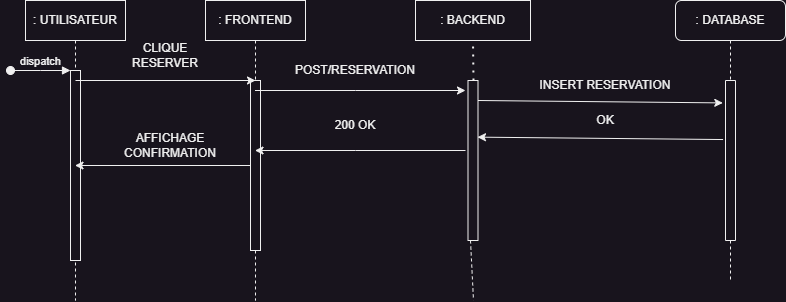

The diagram above was exported from draw.io. Its source (the exported page's mxGraphModel, read from the mxfile embedded in the PNG):
<mxGraphModel dx="1036" dy="606" grid="1" gridSize="10" guides="1" tooltips="1" connect="1" arrows="1" fold="1" page="1" pageScale="1" pageWidth="850" pageHeight="1100" math="0" shadow="0">
  <root>
    <mxCell id="0" />
    <mxCell id="1" parent="0" />
    <mxCell id="aM9ryv3xv72pqoxQDRHE-1" value=": UTILISATEUR" style="shape=umlLifeline;perimeter=lifelinePerimeter;whiteSpace=wrap;html=1;container=0;dropTarget=0;collapsible=0;recursiveResize=0;outlineConnect=0;portConstraint=eastwest;newEdgeStyle={&quot;edgeStyle&quot;:&quot;elbowEdgeStyle&quot;,&quot;elbow&quot;:&quot;vertical&quot;,&quot;curved&quot;:0,&quot;rounded&quot;:0};" parent="1" vertex="1">
      <mxGeometry x="40" y="40" width="100" height="300" as="geometry" />
    </mxCell>
    <mxCell id="aM9ryv3xv72pqoxQDRHE-2" value="" style="html=1;points=[];perimeter=orthogonalPerimeter;outlineConnect=0;targetShapes=umlLifeline;portConstraint=eastwest;newEdgeStyle={&quot;edgeStyle&quot;:&quot;elbowEdgeStyle&quot;,&quot;elbow&quot;:&quot;vertical&quot;,&quot;curved&quot;:0,&quot;rounded&quot;:0};" parent="aM9ryv3xv72pqoxQDRHE-1" vertex="1">
      <mxGeometry x="45" y="70" width="10" height="190" as="geometry" />
    </mxCell>
    <mxCell id="aM9ryv3xv72pqoxQDRHE-3" value="dispatch" style="html=1;verticalAlign=bottom;startArrow=oval;endArrow=block;startSize=8;edgeStyle=elbowEdgeStyle;elbow=vertical;curved=0;rounded=0;" parent="aM9ryv3xv72pqoxQDRHE-1" target="aM9ryv3xv72pqoxQDRHE-2" edge="1">
      <mxGeometry relative="1" as="geometry">
        <mxPoint x="-15" y="70" as="sourcePoint" />
      </mxGeometry>
    </mxCell>
    <mxCell id="aM9ryv3xv72pqoxQDRHE-5" value=": FRONTEND" style="shape=umlLifeline;perimeter=lifelinePerimeter;whiteSpace=wrap;html=1;container=0;dropTarget=0;collapsible=0;recursiveResize=0;outlineConnect=0;portConstraint=eastwest;newEdgeStyle={&quot;edgeStyle&quot;:&quot;elbowEdgeStyle&quot;,&quot;elbow&quot;:&quot;vertical&quot;,&quot;curved&quot;:0,&quot;rounded&quot;:0};" parent="1" vertex="1">
      <mxGeometry x="220" y="40" width="100" height="300" as="geometry" />
    </mxCell>
    <mxCell id="aM9ryv3xv72pqoxQDRHE-6" value="" style="html=1;points=[];perimeter=orthogonalPerimeter;outlineConnect=0;targetShapes=umlLifeline;portConstraint=eastwest;newEdgeStyle={&quot;edgeStyle&quot;:&quot;elbowEdgeStyle&quot;,&quot;elbow&quot;:&quot;vertical&quot;,&quot;curved&quot;:0,&quot;rounded&quot;:0};" parent="aM9ryv3xv72pqoxQDRHE-5" vertex="1">
      <mxGeometry x="45" y="80" width="10" height="170" as="geometry" />
    </mxCell>
    <mxCell id="RrUZXIxTIn7J-i9eelHu-2" value=": BACKEND" style="rounded=0;whiteSpace=wrap;html=1;" parent="1" vertex="1">
      <mxGeometry x="430" y="40" width="115" height="40" as="geometry" />
    </mxCell>
    <mxCell id="RrUZXIxTIn7J-i9eelHu-3" value="" style="endArrow=none;dashed=1;html=1;dashPattern=1 3;strokeWidth=2;rounded=0;entryX=0.5;entryY=1;entryDx=0;entryDy=0;" parent="1" target="RrUZXIxTIn7J-i9eelHu-2" edge="1">
      <mxGeometry width="50" height="50" relative="1" as="geometry">
        <mxPoint x="488" y="120" as="sourcePoint" />
        <mxPoint x="450" y="290" as="targetPoint" />
      </mxGeometry>
    </mxCell>
    <mxCell id="RrUZXIxTIn7J-i9eelHu-4" value="" style="swimlane;startSize=0;" parent="1" vertex="1">
      <mxGeometry x="482.5" y="120" width="10" height="160" as="geometry" />
    </mxCell>
    <mxCell id="RrUZXIxTIn7J-i9eelHu-5" value="" style="endArrow=none;dashed=1;html=1;rounded=0;exitX=0.25;exitY=1;exitDx=0;exitDy=0;" parent="1" source="RrUZXIxTIn7J-i9eelHu-4" edge="1">
      <mxGeometry width="50" height="50" relative="1" as="geometry">
        <mxPoint x="480" y="340" as="sourcePoint" />
        <mxPoint x="488" y="340" as="targetPoint" />
      </mxGeometry>
    </mxCell>
    <mxCell id="RrUZXIxTIn7J-i9eelHu-6" value=": DATABASE" style="rounded=1;whiteSpace=wrap;html=1;" parent="1" vertex="1">
      <mxGeometry x="690" y="40" width="110" height="40" as="geometry" />
    </mxCell>
    <mxCell id="RrUZXIxTIn7J-i9eelHu-7" value="" style="endArrow=none;dashed=1;html=1;rounded=0;exitX=0.5;exitY=1;exitDx=0;exitDy=0;" parent="1" source="RrUZXIxTIn7J-i9eelHu-6" edge="1">
      <mxGeometry width="50" height="50" relative="1" as="geometry">
        <mxPoint x="480" y="340" as="sourcePoint" />
        <mxPoint x="745" y="120" as="targetPoint" />
      </mxGeometry>
    </mxCell>
    <mxCell id="RrUZXIxTIn7J-i9eelHu-9" value="" style="swimlane;startSize=0;" parent="1" vertex="1">
      <mxGeometry x="740" y="120" width="10" height="160" as="geometry" />
    </mxCell>
    <mxCell id="RrUZXIxTIn7J-i9eelHu-10" value="" style="endArrow=none;dashed=1;html=1;rounded=0;exitX=0.5;exitY=1;exitDx=0;exitDy=0;" parent="1" source="RrUZXIxTIn7J-i9eelHu-9" edge="1">
      <mxGeometry width="50" height="50" relative="1" as="geometry">
        <mxPoint x="480" y="350" as="sourcePoint" />
        <mxPoint x="745" y="320" as="targetPoint" />
      </mxGeometry>
    </mxCell>
    <mxCell id="RrUZXIxTIn7J-i9eelHu-13" value="" style="endArrow=classic;html=1;rounded=0;" parent="1" edge="1">
      <mxGeometry width="50" height="50" relative="1" as="geometry">
        <mxPoint x="90" y="120" as="sourcePoint" />
        <mxPoint x="270" y="120" as="targetPoint" />
        <Array as="points">
          <mxPoint x="190.5" y="120" />
        </Array>
      </mxGeometry>
    </mxCell>
    <mxCell id="RrUZXIxTIn7J-i9eelHu-14" value="CLIQUE RESERVER" style="text;html=1;align=center;verticalAlign=middle;whiteSpace=wrap;rounded=0;" parent="1" vertex="1">
      <mxGeometry x="140" y="80" width="80" height="30" as="geometry" />
    </mxCell>
    <mxCell id="RrUZXIxTIn7J-i9eelHu-15" value="" style="endArrow=classic;html=1;rounded=0;" parent="1" source="aM9ryv3xv72pqoxQDRHE-5" edge="1">
      <mxGeometry width="50" height="50" relative="1" as="geometry">
        <mxPoint x="480" y="350" as="sourcePoint" />
        <mxPoint x="480" y="130" as="targetPoint" />
        <Array as="points">
          <mxPoint x="370" y="130" />
        </Array>
      </mxGeometry>
    </mxCell>
    <mxCell id="RrUZXIxTIn7J-i9eelHu-16" value="POST/RESERVATION" style="text;html=1;align=center;verticalAlign=middle;whiteSpace=wrap;rounded=0;" parent="1" vertex="1">
      <mxGeometry x="330" y="60" width="80" height="100" as="geometry" />
    </mxCell>
    <mxCell id="RrUZXIxTIn7J-i9eelHu-17" value="" style="endArrow=classic;html=1;rounded=0;exitX=1.27;exitY=0.134;exitDx=0;exitDy=0;exitPerimeter=0;entryX=0;entryY=0.149;entryDx=0;entryDy=0;entryPerimeter=0;" parent="1" edge="1">
      <mxGeometry width="50" height="50" relative="1" as="geometry">
        <mxPoint x="492.50000000000006" y="140.00000000000006" as="sourcePoint" />
        <mxPoint x="737.3" y="142.40000000000003" as="targetPoint" />
      </mxGeometry>
    </mxCell>
    <mxCell id="RrUZXIxTIn7J-i9eelHu-18" value="INSERT RESERVATION" style="text;html=1;align=center;verticalAlign=middle;whiteSpace=wrap;rounded=0;" parent="1" vertex="1">
      <mxGeometry x="530" y="120" width="180" height="10" as="geometry" />
    </mxCell>
    <mxCell id="RrUZXIxTIn7J-i9eelHu-20" value="OK" style="text;html=1;align=center;verticalAlign=middle;whiteSpace=wrap;rounded=0;" parent="1" vertex="1">
      <mxGeometry x="590" y="145" width="60" height="30" as="geometry" />
    </mxCell>
    <mxCell id="RrUZXIxTIn7J-i9eelHu-22" value="" style="endArrow=classic;html=1;rounded=0;" parent="1" target="aM9ryv3xv72pqoxQDRHE-5" edge="1">
      <mxGeometry width="50" height="50" relative="1" as="geometry">
        <mxPoint x="480" y="190" as="sourcePoint" />
        <mxPoint x="530" y="300" as="targetPoint" />
        <Array as="points">
          <mxPoint x="370" y="190" />
        </Array>
      </mxGeometry>
    </mxCell>
    <mxCell id="RrUZXIxTIn7J-i9eelHu-24" value="" style="endArrow=classic;html=1;rounded=0;" parent="1" source="aM9ryv3xv72pqoxQDRHE-6" target="aM9ryv3xv72pqoxQDRHE-1" edge="1">
      <mxGeometry width="50" height="50" relative="1" as="geometry">
        <mxPoint x="110" y="380" as="sourcePoint" />
        <mxPoint x="370.5" y="380" as="targetPoint" />
      </mxGeometry>
    </mxCell>
    <mxCell id="3-9uHGpbmYzE11o2DqKC-3" value="" style="endArrow=classic;html=1;rounded=0;exitX=-0.24;exitY=0.369;exitDx=0;exitDy=0;exitPerimeter=0;entryX=0.95;entryY=0.354;entryDx=0;entryDy=0;entryPerimeter=0;" edge="1" parent="1" source="RrUZXIxTIn7J-i9eelHu-9" target="RrUZXIxTIn7J-i9eelHu-4">
      <mxGeometry width="50" height="50" relative="1" as="geometry">
        <mxPoint x="400" y="340" as="sourcePoint" />
        <mxPoint x="450" y="290" as="targetPoint" />
      </mxGeometry>
    </mxCell>
    <mxCell id="3-9uHGpbmYzE11o2DqKC-4" value="200 OK" style="text;html=1;align=center;verticalAlign=middle;whiteSpace=wrap;rounded=0;" vertex="1" parent="1">
      <mxGeometry x="340" y="150" width="60" height="30" as="geometry" />
    </mxCell>
    <mxCell id="3-9uHGpbmYzE11o2DqKC-5" value="AFFICHAGE CONFIRMATION" style="text;html=1;align=center;verticalAlign=middle;whiteSpace=wrap;rounded=0;" vertex="1" parent="1">
      <mxGeometry x="130" y="170" width="110" height="30" as="geometry" />
    </mxCell>
  </root>
</mxGraphModel>